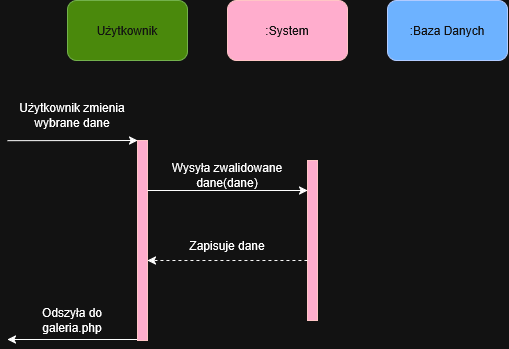

The diagram above was exported from draw.io. Its source (the exported page's mxGraphModel, read from the mxfile embedded in the PNG):
<mxGraphModel dx="966" dy="557" grid="1" gridSize="10" guides="1" tooltips="1" connect="1" arrows="1" fold="1" page="1" pageScale="1" pageWidth="827" pageHeight="1169" math="0" shadow="0">
  <root>
    <mxCell id="0" />
    <mxCell id="1" parent="0" />
    <mxCell id="NUrDtjDTE4Iq2DJ5t4yr-5" edge="1" parent="1" source="NUrDtjDTE4Iq2DJ5t4yr-1" style="rounded=0;orthogonalLoop=1;jettySize=auto;html=1;exitX=0;exitY=0;exitDx=0;exitDy=0;endArrow=none;endFill=0;startArrow=classic;startFill=1;">
      <mxGeometry relative="1" as="geometry">
        <mxPoint x="20" y="200.17" as="targetPoint" />
      </mxGeometry>
    </mxCell>
    <mxCell id="NUrDtjDTE4Iq2DJ5t4yr-29" edge="1" parent="1" style="rounded=0;orthogonalLoop=1;jettySize=auto;html=1;exitX=0;exitY=1;exitDx=0;exitDy=0;">
      <mxGeometry relative="1" as="geometry">
        <mxPoint x="150" y="398.9999999999998" as="sourcePoint" />
        <mxPoint x="20" y="399" as="targetPoint" />
      </mxGeometry>
    </mxCell>
    <mxCell id="NUrDtjDTE4Iq2DJ5t4yr-1" parent="1" style="rounded=0;whiteSpace=wrap;html=1;fillColor=#a20025;fontColor=#ffffff;strokeColor=#6F0000;" value="" vertex="1">
      <mxGeometry height="200" width="10" x="150" y="200" as="geometry" />
    </mxCell>
    <mxCell id="NUrDtjDTE4Iq2DJ5t4yr-7" parent="1" style="text;html=1;whiteSpace=wrap;strokeColor=none;fillColor=none;align=center;verticalAlign=middle;rounded=0;" value="Użytkownik zmienia wybrane dane" vertex="1">
      <mxGeometry height="30" width="130" x="20" y="160" as="geometry" />
    </mxCell>
    <mxCell id="NUrDtjDTE4Iq2DJ5t4yr-31" parent="1" style="text;html=1;whiteSpace=wrap;strokeColor=none;fillColor=none;align=center;verticalAlign=middle;rounded=0;" value="Odszyła do galeria.php" vertex="1">
      <mxGeometry height="40" width="110" x="30" y="360" as="geometry" />
    </mxCell>
    <mxCell id="NUrDtjDTE4Iq2DJ5t4yr-32" parent="1" style="rounded=1;whiteSpace=wrap;html=1;fillColor=#60a917;fontColor=#ffffff;strokeColor=#2D7600;" value="Użytkownik" vertex="1">
      <mxGeometry height="60" width="120" x="80" y="60" as="geometry" />
    </mxCell>
    <mxCell id="NUrDtjDTE4Iq2DJ5t4yr-33" parent="1" style="rounded=1;whiteSpace=wrap;html=1;fillColor=#a20025;fontColor=#ffffff;strokeColor=#6F0000;" value=":System" vertex="1">
      <mxGeometry height="60" width="120" x="240" y="60" as="geometry" />
    </mxCell>
    <mxCell id="NUrDtjDTE4Iq2DJ5t4yr-34" parent="1" style="rounded=1;whiteSpace=wrap;html=1;fillColor=#0050ef;fontColor=#ffffff;strokeColor=#001DBC;" value=":Baza Danych" vertex="1">
      <mxGeometry height="60" width="120" x="400" y="60" as="geometry" />
    </mxCell>
    <mxCell id="NUrDtjDTE4Iq2DJ5t4yr-37" parent="1" style="rounded=0;whiteSpace=wrap;html=1;fillColor=#a20025;fontColor=#ffffff;strokeColor=#6F0000;" value="" vertex="1">
      <mxGeometry height="160" width="10" x="320" y="220" as="geometry" />
    </mxCell>
    <mxCell id="NUrDtjDTE4Iq2DJ5t4yr-43" parent="1" style="text;html=1;whiteSpace=wrap;strokeColor=none;fillColor=none;align=center;verticalAlign=middle;rounded=0;" value="Wysyła zwalidowane dane(dane)" vertex="1">
      <mxGeometry height="30" width="160" x="160" y="220" as="geometry" />
    </mxCell>
    <mxCell id="NUrDtjDTE4Iq2DJ5t4yr-53" edge="1" parent="1" source="NUrDtjDTE4Iq2DJ5t4yr-43" style="rounded=0;orthogonalLoop=1;jettySize=auto;html=1;innerLoopWaypoints=1;exitX=0;exitY=1;exitDx=0;exitDy=0;entryX=1;entryY=1;entryDx=0;entryDy=0;" target="NUrDtjDTE4Iq2DJ5t4yr-43">
      <mxGeometry relative="1" as="geometry" />
    </mxCell>
    <mxCell id="NUrDtjDTE4Iq2DJ5t4yr-55" parent="1" style="text;html=1;whiteSpace=wrap;strokeColor=none;fillColor=none;align=center;verticalAlign=middle;rounded=0;" value="Zapisuje dane" vertex="1">
      <mxGeometry height="30" width="160" x="160" y="290" as="geometry" />
    </mxCell>
    <mxCell id="NUrDtjDTE4Iq2DJ5t4yr-56" edge="1" parent="1" source="NUrDtjDTE4Iq2DJ5t4yr-55" style="rounded=0;orthogonalLoop=1;jettySize=auto;html=1;innerLoopWaypoints=1;exitX=1;exitY=1;exitDx=0;exitDy=0;entryX=0;entryY=1;entryDx=0;entryDy=0;dashed=1;" target="NUrDtjDTE4Iq2DJ5t4yr-55">
      <mxGeometry relative="1" as="geometry" />
    </mxCell>
  </root>
</mxGraphModel>